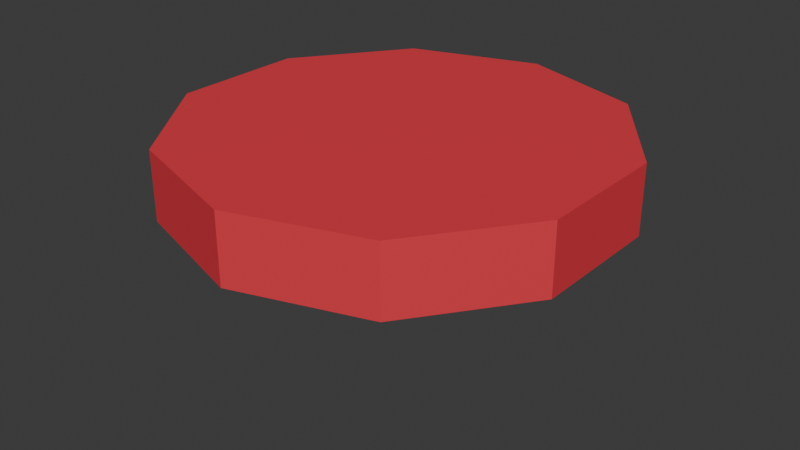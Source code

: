 # Source: thumbtack.blend  (saved by Blender 5.3.31; exported with 4.5.12 LTS)
import bpy
from mathutils import Matrix  # noqa: F401  (used for matrix-valued properties, if any)

bpy.ops.wm.read_factory_settings(use_empty=True)
scene = bpy.context.scene
scene.name = 'FC Thumbtack'

# ---- collections
col_collection = bpy.data.collections.new('Collection'); scene.collection.children.link(col_collection)
col_fc_asset = bpy.data.collections.new('FC_Asset'); scene.collection.children.link(col_fc_asset)
col_fc_helpers = bpy.data.collections.new('FC_Helpers'); scene.collection.children.link(col_fc_helpers)

# ---- materials (node trees are filled in below, after node groups)
mat_fc_vertexcolor = bpy.data.materials.new('FC_VertexColor')
mat_fc_vertexcolor.use_backface_culling = True
mat_fc_reference = bpy.data.materials.new('FC_Reference')
mat_fc_reference.diffuse_color = (0.55, 0.58, 0.65, 1.0)
mat_fc_label = bpy.data.materials.new('FC_Label')
mat_fc_label.diffuse_color = (0.95, 0.95, 0.95, 1.0)

# ---- material node trees
mat_fc_vertexcolor.use_nodes = True; mat_fc_vertexcolor.node_tree.nodes.clear()
_N = mat_fc_vertexcolor.node_tree.nodes; _L = mat_fc_vertexcolor.node_tree.links
n0 = _N.new('ShaderNodeBsdfPrincipled'); n0.name = 'Principled BSDF'; n0.location = (10, 300)
n0.inputs[2].default_value = 0.6
n0.inputs[10].default_value = 0.005
n1 = _N.new('ShaderNodeOutputMaterial'); n1.name = 'Material Output'; n1.location = (300, 300)
n2 = _N.new('ShaderNodeAttribute'); n2.name = 'Attribute'; n2.location = (-450, -30)
n2.attribute_name = 'Color'
_L.new(n0.outputs[0], n1.inputs[0])
_L.new(n2.outputs[0], n0.inputs[0])
n1.is_active_output = True
mat_fc_reference.use_nodes = True; mat_fc_reference.node_tree.nodes.clear()
_N = mat_fc_reference.node_tree.nodes; _L = mat_fc_reference.node_tree.links
n0 = _N.new('ShaderNodeBsdfPrincipled'); n0.name = 'Principled BSDF'; n0.location = (-200, 100)
n0.inputs[10].default_value = 0.005
n1 = _N.new('ShaderNodeOutputMaterial'); n1.name = 'Material Output'; n1.location = (200, 100)
_L.new(n0.outputs[0], n1.inputs[0])
n1.is_active_output = True
mat_fc_label.use_nodes = True; mat_fc_label.node_tree.nodes.clear()
_N = mat_fc_label.node_tree.nodes; _L = mat_fc_label.node_tree.links
n0 = _N.new('ShaderNodeBsdfPrincipled'); n0.name = 'Principled BSDF'; n0.location = (-200, 100)
n0.inputs[10].default_value = 0.005
n1 = _N.new('ShaderNodeOutputMaterial'); n1.name = 'Material Output'; n1.location = (200, 100)
_L.new(n0.outputs[0], n1.inputs[0])
n1.is_active_output = True

# ---- world
world_world = bpy.data.worlds.new('World'); scene.world = world_world
world_world.use_nodes = True; world_world.node_tree.nodes.clear()
_N = world_world.node_tree.nodes; _L = world_world.node_tree.links
n0 = _N.new('ShaderNodeOutputWorld'); n0.name = 'World Output'; n0.location = (200, 100)
n1 = _N.new('ShaderNodeBackground'); n1.name = 'Background'; n1.location = (-200, 100)
n1.inputs[0].default_value = (0.05088, 0.05088, 0.05088, 1.0)
_L.new(n1.outputs[0], n0.inputs[0])
n0.is_active_output = True
world_world.color = (0.05088, 0.05088, 0.05088)
world_world.sun_shadow_jitter_overblur = 0.0

# ---- meshes
me_mesh_0 = bpy.data.meshes.new('Mesh_0')
me_mesh_0.from_pydata([(0.0, -0.16, 0.105), (0.0, -0.16, 0.055), (0.09405, -0.1294, 0.105), (0.0, -0.16, 0.055), (0.09405, -0.1294, 0.055), (0.09405, -0.1294, 0.105), (0.09405, -0.1294, 0.105), (0.09405, -0.1294, 0.055), (0.1522, -0.04944, 0.105), (0.09405, -0.1294, 0.055), (0.1522, -0.04944, 0.055), (0.1522, -0.04944, 0.105), (0.1522, -0.04944, 0.105), (0.1522, -0.04944, 0.055), (0.1522, 0.04944, 0.105), (0.1522, -0.04944, 0.055), (0.1522, 0.04944, 0.055), (0.1522, 0.04944, 0.105), (0.1522, 0.04944, 0.105), (0.1522, 0.04944, 0.055), (0.09405, 0.1294, 0.105), (0.1522, 0.04944, 0.055), (0.09405, 0.1294, 0.055), (0.09405, 0.1294, 0.105), (0.09405, 0.1294, 0.105), (0.09405, 0.1294, 0.055), (1.959e-17, 0.16, 0.105), (0.09405, 0.1294, 0.055), (1.959e-17, 0.16, 0.055), (1.959e-17, 0.16, 0.105), (1.959e-17, 0.16, 0.105), (1.959e-17, 0.16, 0.055), (-0.09405, 0.1294, 0.105), (1.959e-17, 0.16, 0.055), (-0.09405, 0.1294, 0.055), (-0.09405, 0.1294, 0.105), (-0.09405, 0.1294, 0.105), (-0.09405, 0.1294, 0.055), (-0.1522, 0.04944, 0.105), (-0.09405, 0.1294, 0.055), (-0.1522, 0.04944, 0.055), (-0.1522, 0.04944, 0.105), (-0.1522, 0.04944, 0.105), (-0.1522, 0.04944, 0.055), (-0.1522, -0.04944, 0.105), (-0.1522, 0.04944, 0.055), (-0.1522, -0.04944, 0.055), (-0.1522, -0.04944, 0.105), (-0.1522, -0.04944, 0.105), (-0.1522, -0.04944, 0.055), (-0.09405, -0.1294, 0.105), (-0.1522, -0.04944, 0.055), (-0.09405, -0.1294, 0.055), (-0.09405, -0.1294, 0.105), (-0.09405, -0.1294, 0.105), (-0.09405, -0.1294, 0.055), (-3.919e-17, -0.16, 0.105), (-0.09405, -0.1294, 0.055), (-3.919e-17, -0.16, 0.055), (-3.919e-17, -0.16, 0.105), (0.0, -0.16, 0.105), (0.09405, -0.1294, 0.105), (0.0, 0.0, 0.105), (0.09405, -0.1294, 0.105), (0.1522, -0.04944, 0.105), (0.0, 0.0, 0.105), (0.1522, -0.04944, 0.105), (0.1522, 0.04944, 0.105), (0.0, 0.0, 0.105), (0.1522, 0.04944, 0.105), (0.09405, 0.1294, 0.105), (0.0, 0.0, 0.105), (0.09405, 0.1294, 0.105), (1.959e-17, 0.16, 0.105), (0.0, 0.0, 0.105), (1.959e-17, 0.16, 0.105), (-0.09405, 0.1294, 0.105), (0.0, 0.0, 0.105), (-0.09405, 0.1294, 0.105), (-0.1522, 0.04944, 0.105), (0.0, 0.0, 0.105), (-0.1522, 0.04944, 0.105), (-0.1522, -0.04944, 0.105), (0.0, 0.0, 0.105), (-0.1522, -0.04944, 0.105), (-0.09405, -0.1294, 0.105), (0.0, 0.0, 0.105), (-0.09405, -0.1294, 0.105), (-3.919e-17, -0.16, 0.105), (0.0, 0.0, 0.105), (0.09405, -0.1294, 0.055), (0.0, -0.16, 0.055), (0.0, 0.0, 0.055), (0.1522, -0.04944, 0.055), (0.09405, -0.1294, 0.055), (0.0, 0.0, 0.055), (0.1522, 0.04944, 0.055), (0.1522, -0.04944, 0.055), (0.0, 0.0, 0.055), (0.09405, 0.1294, 0.055), (0.1522, 0.04944, 0.055), (0.0, 0.0, 0.055), (1.959e-17, 0.16, 0.055), (0.09405, 0.1294, 0.055), (0.0, 0.0, 0.055), (-0.09405, 0.1294, 0.055), (1.959e-17, 0.16, 0.055), (0.0, 0.0, 0.055), (-0.1522, 0.04944, 0.055), (-0.09405, 0.1294, 0.055), (0.0, 0.0, 0.055), (-0.1522, -0.04944, 0.055), (-0.1522, 0.04944, 0.055), (0.0, 0.0, 0.055), (-0.09405, -0.1294, 0.055), (-0.1522, -0.04944, 0.055), (0.0, 0.0, 0.055), (-3.919e-17, -0.16, 0.055), (-0.09405, -0.1294, 0.055), (0.0, 0.0, 0.055), (0.0, -0.02, 0.08), (0.0, -0.005, -0.04), (0.02, -1.225e-18, 0.08), (0.0, -0.005, -0.04), (0.005, -3.062e-19, -0.04), (0.02, -1.225e-18, 0.08), (0.02, -1.225e-18, 0.08), (0.005, -3.062e-19, -0.04), (2.449e-18, 0.02, 0.08), (0.005, -3.062e-19, -0.04), (6.123e-19, 0.005, -0.04), (2.449e-18, 0.02, 0.08), (2.449e-18, 0.02, 0.08), (6.123e-19, 0.005, -0.04), (-0.02, 3.674e-18, 0.08), (6.123e-19, 0.005, -0.04), (-0.005, 9.185e-19, -0.04), (-0.02, 3.674e-18, 0.08), (-0.02, 3.674e-18, 0.08), (-0.005, 9.185e-19, -0.04), (-4.899e-18, -0.02, 0.08), (-0.005, 9.185e-19, -0.04), (-1.225e-18, -0.005, -0.04), (-4.899e-18, -0.02, 0.08), (0.0, -0.02, 0.08), (0.02, -1.225e-18, 0.08), (0.0, 0.0, 0.08), (0.02, -1.225e-18, 0.08), (2.449e-18, 0.02, 0.08), (0.0, 0.0, 0.08), (2.449e-18, 0.02, 0.08), (-0.02, 3.674e-18, 0.08), (0.0, 0.0, 0.08), (-0.02, 3.674e-18, 0.08), (-4.899e-18, -0.02, 0.08), (0.0, 0.0, 0.08), (0.005, -3.062e-19, -0.04), (0.0, -0.005, -0.04), (0.0, 0.0, -0.04), (6.123e-19, 0.005, -0.04), (0.005, -3.062e-19, -0.04), (0.0, 0.0, -0.04), (-0.005, 9.185e-19, -0.04), (6.123e-19, 0.005, -0.04), (0.0, 0.0, -0.04), (-1.225e-18, -0.005, -0.04), (-0.005, 9.185e-19, -0.04), (0.0, 0.0, -0.04)], [], [(0, 1, 2), (3, 4, 5), (6, 7, 8), (9, 10, 11), (12, 13, 14), (15, 16, 17), (18, 19, 20), (21, 22, 23), (24, 25, 26), (27, 28, 29), (30, 31, 32), (33, 34, 35), (36, 37, 38), (39, 40, 41), (42, 43, 44), (45, 46, 47), (48, 49, 50), (51, 52, 53), (54, 55, 56), (57, 58, 59), (60, 61, 62), (63, 64, 65), (66, 67, 68), (69, 70, 71), (72, 73, 74), (75, 76, 77), (78, 79, 80), (81, 82, 83), (84, 85, 86), (87, 88, 89), (90, 91, 92), (93, 94, 95), (96, 97, 98), (99, 100, 101), (102, 103, 104), (105, 106, 107), (108, 109, 110), (111, 112, 113), (114, 115, 116), (117, 118, 119), (120, 121, 122), (123, 124, 125), (126, 127, 128), (129, 130, 131), (132, 133, 134), (135, 136, 137), (138, 139, 140), (141, 142, 143), (144, 145, 146), (147, 148, 149), (150, 151, 152), (153, 154, 155), (156, 157, 158), (159, 160, 161), (162, 163, 164), (165, 166, 167)])
_ca = me_mesh_0.color_attributes.new('Color', 'BYTE_COLOR', 'CORNER')
_ca.data.foreach_set('color', [0.7913, 0.04092, 0.06125, 1.0, 0.7913, 0.04092, 0.06125, 1.0, 0.7913, 0.04092, 0.06125, 1.0, 0.7913, 0.04092, 0.06125, 1.0, 0.7913, 0.04092, 0.06125, 1.0, 0.7913, 0.04092, 0.06125, 1.0, 0.7913, 0.04092, 0.06125, 1.0, 0.7913, 0.04092, 0.06125, 1.0, 0.7913, 0.04092, 0.06125, 1.0, 0.7913, 0.04092, 0.06125, 1.0, 0.7913, 0.04092, 0.06125, 1.0, 0.7913, 0.04092, 0.06125, 1.0, 0.7913, 0.04092, 0.06125, 1.0, 0.7913, 0.04092, 0.06125, 1.0, 0.7913, 0.04092, 0.06125, 1.0, 0.7913, 0.04092, 0.06125, 1.0, 0.7913, 0.04092, 0.06125, 1.0, 0.7913, 0.04092, 0.06125, 1.0, 0.7913, 0.04092, 0.06125, 1.0, 0.7913, 0.04092, 0.06125, 1.0, 0.7913, 0.04092, 0.06125, 1.0, 0.7913, 0.04092, 0.06125, 1.0, 0.7913, 0.04092, 0.06125, 1.0, 0.7913, 0.04092, 0.06125, 1.0, 0.7913, 0.04092, 0.06125, 1.0, 0.7913, 0.04092, 0.06125, 1.0, 0.7913, 0.04092, 0.06125, 1.0, 0.7913, 0.04092, 0.06125, 1.0, 0.7913, 0.04092, 0.06125, 1.0, 0.7913, 0.04092, 0.06125, 1.0, 0.7913, 0.04092, 0.06125, 1.0, 0.7913, 0.04092, 0.06125, 1.0, 0.7913, 0.04092, 0.06125, 1.0, 0.7913, 0.04092, 0.06125, 1.0, 0.7913, 0.04092, 0.06125, 1.0, 0.7913, 0.04092, 0.06125, 1.0, 0.7913, 0.04092, 0.06125, 1.0, 0.7913, 0.04092, 0.06125, 1.0, 0.7913, 0.04092, 0.06125, 1.0, 0.7913, 0.04092, 0.06125, 1.0, 0.7913, 0.04092, 0.06125, 1.0, 0.7913, 0.04092, 0.06125, 1.0, 0.7913, 0.04092, 0.06125, 1.0, 0.7913, 0.04092, 0.06125, 1.0, 0.7913, 0.04092, 0.06125, 1.0, 0.7913, 0.04092, 0.06125, 1.0, 0.7913, 0.04092, 0.06125, 1.0, 0.7913, 0.04092, 0.06125, 1.0, 0.7913, 0.04092, 0.06125, 1.0, 0.7913, 0.04092, 0.06125, 1.0, 0.7913, 0.04092, 0.06125, 1.0, 0.7913, 0.04092, 0.06125, 1.0, 0.7913, 0.04092, 0.06125, 1.0, 0.7913, 0.04092, 0.06125, 1.0, 0.7913, 0.04092, 0.06125, 1.0, 0.7913, 0.04092, 0.06125, 1.0, 0.7913, 0.04092, 0.06125, 1.0, 0.7913, 0.04092, 0.06125, 1.0, 0.7913, 0.04092, 0.06125, 1.0, 0.7913, 0.04092, 0.06125, 1.0, 0.7913, 0.04092, 0.06125, 1.0, 0.7913, 0.04092, 0.06125, 1.0, 0.7913, 0.04092, 0.06125, 1.0, 0.7913, 0.04092, 0.06125, 1.0, 0.7913, 0.04092, 0.06125, 1.0, 0.7913, 0.04092, 0.06125, 1.0, 0.7913, 0.04092, 0.06125, 1.0, 0.7913, 0.04092, 0.06125, 1.0, 0.7913, 0.04092, 0.06125, 1.0, 0.7913, 0.04092, 0.06125, 1.0, 0.7913, 0.04092, 0.06125, 1.0, 0.7913, 0.04092, 0.06125, 1.0, 0.7913, 0.04092, 0.06125, 1.0, 0.7913, 0.04092, 0.06125, 1.0, 0.7913, 0.04092, 0.06125, 1.0, 0.7913, 0.04092, 0.06125, 1.0, 0.7913, 0.04092, 0.06125, 1.0, 0.7913, 0.04092, 0.06125, 1.0, 0.7913, 0.04092, 0.06125, 1.0, 0.7913, 0.04092, 0.06125, 1.0, 0.7913, 0.04092, 0.06125, 1.0, 0.7913, 0.04092, 0.06125, 1.0, 0.7913, 0.04092, 0.06125, 1.0, 0.7913, 0.04092, 0.06125, 1.0, 0.7913, 0.04092, 0.06125, 1.0, 0.7913, 0.04092, 0.06125, 1.0, 0.7913, 0.04092, 0.06125, 1.0, 0.7913, 0.04092, 0.06125, 1.0, 0.7913, 0.04092, 0.06125, 1.0, 0.7913, 0.04092, 0.06125, 1.0, 0.7913, 0.04092, 0.06125, 1.0, 0.7913, 0.04092, 0.06125, 1.0, 0.7913, 0.04092, 0.06125, 1.0, 0.7913, 0.04092, 0.06125, 1.0, 0.7913, 0.04092, 0.06125, 1.0, 0.7913, 0.04092, 0.06125, 1.0, 0.7913, 0.04092, 0.06125, 1.0, 0.7913, 0.04092, 0.06125, 1.0, 0.7913, 0.04092, 0.06125, 1.0, 0.7913, 0.04092, 0.06125, 1.0, 0.7913, 0.04092, 0.06125, 1.0, 0.7913, 0.04092, 0.06125, 1.0, 0.7913, 0.04092, 0.06125, 1.0, 0.7913, 0.04092, 0.06125, 1.0, 0.7913, 0.04092, 0.06125, 1.0, 0.7913, 0.04092, 0.06125, 1.0, 0.7913, 0.04092, 0.06125, 1.0, 0.7913, 0.04092, 0.06125, 1.0, 0.7913, 0.04092, 0.06125, 1.0, 0.7913, 0.04092, 0.06125, 1.0, 0.7913, 0.04092, 0.06125, 1.0, 0.7913, 0.04092, 0.06125, 1.0, 0.7913, 0.04092, 0.06125, 1.0, 0.7913, 0.04092, 0.06125, 1.0, 0.7913, 0.04092, 0.06125, 1.0, 0.7913, 0.04092, 0.06125, 1.0, 0.7913, 0.04092, 0.06125, 1.0, 0.7913, 0.04092, 0.06125, 1.0, 0.7913, 0.04092, 0.06125, 1.0, 0.7913, 0.04092, 0.06125, 1.0, 0.6038, 0.6038, 0.6038, 1.0, 0.6038, 0.6038, 0.6038, 1.0, 0.6038, 0.6038, 0.6038, 1.0, 0.6038, 0.6038, 0.6038, 1.0, 0.6038, 0.6038, 0.6038, 1.0, 0.6038, 0.6038, 0.6038, 1.0, 0.6038, 0.6038, 0.6038, 1.0, 0.6038, 0.6038, 0.6038, 1.0, 0.6038, 0.6038, 0.6038, 1.0, 0.6038, 0.6038, 0.6038, 1.0, 0.6038, 0.6038, 0.6038, 1.0, 0.6038, 0.6038, 0.6038, 1.0, 0.6038, 0.6038, 0.6038, 1.0, 0.6038, 0.6038, 0.6038, 1.0, 0.6038, 0.6038, 0.6038, 1.0, 0.6038, 0.6038, 0.6038, 1.0, 0.6038, 0.6038, 0.6038, 1.0, 0.6038, 0.6038, 0.6038, 1.0, 0.6038, 0.6038, 0.6038, 1.0, 0.6038, 0.6038, 0.6038, 1.0, 0.6038, 0.6038, 0.6038, 1.0, 0.6038, 0.6038, 0.6038, 1.0, 0.6038, 0.6038, 0.6038, 1.0, 0.6038, 0.6038, 0.6038, 1.0, 0.6038, 0.6038, 0.6038, 1.0, 0.6038, 0.6038, 0.6038, 1.0, 0.6038, 0.6038, 0.6038, 1.0, 0.6038, 0.6038, 0.6038, 1.0, 0.6038, 0.6038, 0.6038, 1.0, 0.6038, 0.6038, 0.6038, 1.0, 0.6038, 0.6038, 0.6038, 1.0, 0.6038, 0.6038, 0.6038, 1.0, 0.6038, 0.6038, 0.6038, 1.0, 0.6038, 0.6038, 0.6038, 1.0, 0.6038, 0.6038, 0.6038, 1.0, 0.6038, 0.6038, 0.6038, 1.0, 0.6038, 0.6038, 0.6038, 1.0, 0.6038, 0.6038, 0.6038, 1.0, 0.6038, 0.6038, 0.6038, 1.0, 0.6038, 0.6038, 0.6038, 1.0, 0.6038, 0.6038, 0.6038, 1.0, 0.6038, 0.6038, 0.6038, 1.0, 0.6038, 0.6038, 0.6038, 1.0, 0.6038, 0.6038, 0.6038, 1.0, 0.6038, 0.6038, 0.6038, 1.0, 0.6038, 0.6038, 0.6038, 1.0, 0.6038, 0.6038, 0.6038, 1.0, 0.6038, 0.6038, 0.6038, 1.0])
me_mesh_0.materials.append(mat_fc_vertexcolor)
me_mesh_0.update()
me_fc_ref_person = bpy.data.meshes.new('FC_REF_person')
me_fc_ref_person.from_pydata([(0.03, -0.1, 0.0), (0.21, -0.1, 0.0), (0.21, 0.1, 0.0), (0.03, 0.1, 0.0), (0.03, -0.1, 0.85), (0.21, -0.1, 0.85), (0.21, 0.1, 0.85), (0.03, 0.1, 0.85), (-0.21, -0.1, 0.0), (-0.03, -0.1, 0.0), (-0.03, 0.1, 0.0), (-0.21, 0.1, 0.0), (-0.21, -0.1, 0.85), (-0.03, -0.1, 0.85), (-0.03, 0.1, 0.85), (-0.21, 0.1, 0.85), (-0.25, -0.15, 0.85), (0.25, -0.15, 0.85), (0.25, 0.15, 0.85), (-0.25, 0.15, 0.85), (-0.25, -0.15, 1.49), (0.25, -0.15, 1.49), (0.25, 0.15, 1.49), (-0.25, 0.15, 1.49), (0.26, -0.075, 0.87), (0.4, -0.075, 0.87), (0.4, 0.075, 0.87), (0.26, 0.075, 0.87), (0.26, -0.075, 1.49), (0.4, -0.075, 1.49), (0.4, 0.075, 1.49), (0.26, 0.075, 1.49), (-0.4, -0.075, 0.87), (-0.26, -0.075, 0.87), (-0.26, 0.075, 0.87), (-0.4, 0.075, 0.87), (-0.4, -0.075, 1.49), (-0.26, -0.075, 1.49), (-0.26, 0.075, 1.49), (-0.4, 0.075, 1.49), (-0.22, -0.22, 1.49), (0.22, -0.22, 1.49), (0.22, 0.22, 1.49), (-0.22, 0.22, 1.49), (-0.22, -0.22, 1.93), (0.22, -0.22, 1.93), (0.22, 0.22, 1.93), (-0.22, 0.22, 1.93)], [], [(0, 3, 2, 1), (4, 5, 6, 7), (0, 1, 5, 4), (1, 2, 6, 5), (2, 3, 7, 6), (3, 0, 4, 7), (8, 11, 10, 9), (12, 13, 14, 15), (8, 9, 13, 12), (9, 10, 14, 13), (10, 11, 15, 14), (11, 8, 12, 15), (16, 19, 18, 17), (20, 21, 22, 23), (16, 17, 21, 20), (17, 18, 22, 21), (18, 19, 23, 22), (19, 16, 20, 23), (24, 27, 26, 25), (28, 29, 30, 31), (24, 25, 29, 28), (25, 26, 30, 29), (26, 27, 31, 30), (27, 24, 28, 31), (32, 35, 34, 33), (36, 37, 38, 39), (32, 33, 37, 36), (33, 34, 38, 37), (34, 35, 39, 38), (35, 32, 36, 39), (40, 43, 42, 41), (44, 45, 46, 47), (40, 41, 45, 44), (41, 42, 46, 45), (42, 43, 47, 46), (43, 40, 44, 47)])
me_fc_ref_person.materials.append(mat_fc_reference)
me_fc_ref_person.update()

# ---- curves / text
txt_label_title = bpy.data.curves.new('LABEL title', 'FONT')
txt_label_title.dimensions = '2D'
txt_label_title.body = 'Thumbtack  ·  assets/thumbtack.glb'
txt_label_title.materials.append(mat_fc_label)
txt_label_title.size = 0.28
txt_label_title.space_line = 1.25
txt_label_notes = bpy.data.curves.new('LABEL notes', 'FONT')
txt_label_notes.dimensions = '2D'
txt_label_notes.body = 'Visual only. Keep it about this size; gameplay sizes\nare fixed in code.'
txt_label_notes.materials.append(mat_fc_label)
txt_label_notes.size = 0.12
txt_label_notes.space_line = 1.25

# ---- objects
ob_body = bpy.data.objects.new('body', me_mesh_0)
ob_thumbtack = bpy.data.objects.new('thumbtack', None)
ob_front__game_forward = bpy.data.objects.new('FRONT (game forward)', None)
ob_ref_person_1_75_m = bpy.data.objects.new('REF person 1.75 m', me_fc_ref_person)
ob_label_title = bpy.data.objects.new('LABEL title', txt_label_title)
ob_label_notes = bpy.data.objects.new('LABEL notes', txt_label_notes)

# ---- transforms, parenting, visibility, modifiers, constraints
ob_body.parent = ob_thumbtack
ob_body.location = (0.0, 0.0, 0.0)
ob_body.rotation_mode = 'QUATERNION'
ob_body.rotation_quaternion = (1.0, 0.0, 0.0, 0.0)
ob_thumbtack.location = (0.0, 0.0, 0.0)
ob_thumbtack.rotation_mode = 'QUATERNION'
ob_thumbtack.rotation_quaternion = (1.0, 0.0, 0.0, 0.0)
ob_thumbtack.empty_display_size = 0.4
ob_thumbtack.show_name = True
ob_thumbtack.show_in_front = True
ob_front__game_forward.location = (0.0, 0.0, 0.02)
ob_front__game_forward.rotation_euler = (1.571, 0.0, 0.0)
ob_front__game_forward.empty_display_type = 'SINGLE_ARROW'
ob_front__game_forward.hide_select = True
ob_front__game_forward.show_name = True
ob_front__game_forward.show_in_front = True
ob_ref_person_1_75_m.location = (1.052, 0.0, 0.0)
ob_ref_person_1_75_m.color = (0.55, 0.58, 0.65, 1.0)
ob_ref_person_1_75_m.hide_select = True
ob_ref_person_1_75_m.hide_render = True
ob_ref_person_1_75_m.display_type = 'SOLID'
ob_ref_person_1_75_m.show_name = True
ob_label_title.location = (-0.1522, 2.16, 2.7)
ob_label_title.rotation_euler = (1.571, 0.0, 0.0)
ob_label_title.color = (1.0, 0.8, 0.25, 1.0)
ob_label_title.hide_select = True
ob_label_title.hide_render = True
ob_label_notes.location = (-0.1522, 2.16, 2.4)
ob_label_notes.rotation_euler = (1.571, 0.0, 0.0)
ob_label_notes.color = (0.95, 0.95, 0.95, 1.0)
ob_label_notes.hide_select = True
ob_label_notes.hide_render = True

# ---- collection membership
col_fc_asset.objects.link(ob_body)
col_fc_asset.objects.link(ob_thumbtack)
col_fc_helpers.objects.link(ob_front__game_forward)
col_fc_helpers.objects.link(ob_ref_person_1_75_m)
col_fc_helpers.objects.link(ob_label_title)
col_fc_helpers.objects.link(ob_label_notes)

# ---- scene / render settings (as saved in the file)
scene.frame_start = 1; scene.frame_end = 250; scene.frame_set(1)
scene.render.engine = 'BLENDER_EEVEE_NEXT'
scene.render.bake_bias = 0.0
scene.render.bake_samples = 0
scene.render.compositor_device = 'GPU'
scene.eevee.use_volume_custom_range = False
scene.eevee.fast_gi_thickness_near = 0.1
scene.eevee.fast_gi_thickness_far = 0.0
scene.eevee.ray_tracing_options.screen_trace_thickness = 0.1
bpy.context.view_layer.update()

# ---- added for rendering (the .blend has no active camera and no usable light): camera, sun
cam_auto = bpy.data.cameras.new('AutoCamera')
cam_auto.lens = 50.0
cam_auto.sensor_width = 36.0
cam_auto.clip_end = 1000.0
ob_auto_camera = bpy.data.objects.new('AutoCamera', cam_auto)
scene.collection.objects.link(ob_auto_camera)
ob_auto_camera.location = (0.430052, -0.516062, 0.376542)
ob_auto_camera.rotation_euler = (1.09748, -7.21219e-08, 0.694738)
scene.camera = ob_auto_camera
light_auto_sun = bpy.data.lights.new('AutoSun', 'SUN')
light_auto_sun.energy = 3.0
light_auto_sun.angle = 0.0523599
ob_auto_sun = bpy.data.objects.new('AutoSun', light_auto_sun)
scene.collection.objects.link(ob_auto_sun)
ob_auto_sun.rotation_euler = (0.872665, 0.174533, 0.523599)
bpy.context.view_layer.update()
